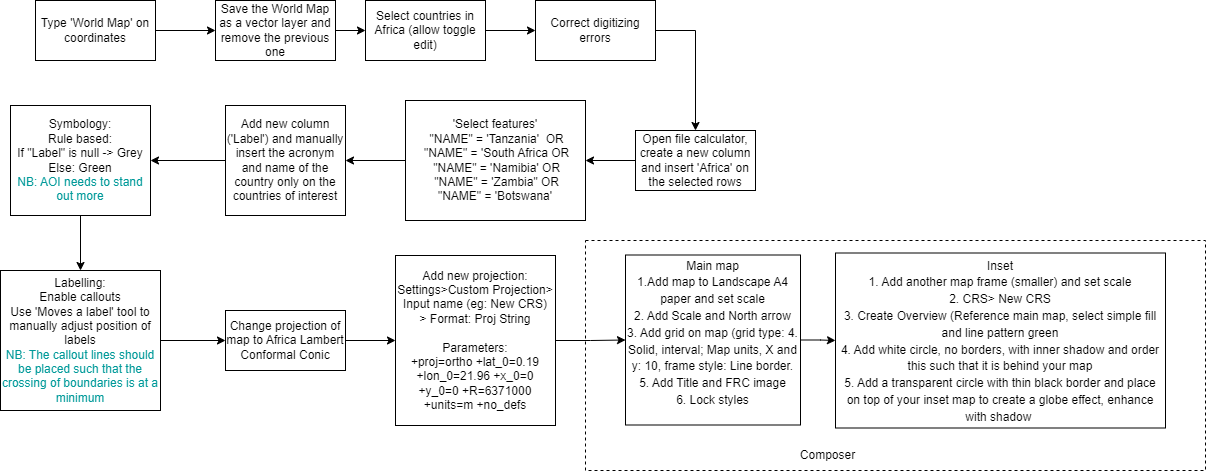

The diagram above was exported from draw.io. Its source (the exported page's mxGraphModel, read from the mxfile embedded in the PNG):
<mxGraphModel dx="766" dy="467" grid="1" gridSize="10" guides="1" tooltips="1" connect="1" arrows="1" fold="1" page="1" pageScale="1" pageWidth="850" pageHeight="1100" math="0" shadow="0">
  <root>
    <mxCell id="0" />
    <mxCell id="1" parent="0" />
    <mxCell id="NvjrZ3_W4g_9WEQrGy2r-34" value="" style="rounded=0;whiteSpace=wrap;html=1;fontSize=12;fontColor=#000000;dashed=1;" vertex="1" parent="1">
      <mxGeometry x="590" y="300" width="620" height="230" as="geometry" />
    </mxCell>
    <mxCell id="NvjrZ3_W4g_9WEQrGy2r-13" style="edgeStyle=orthogonalEdgeStyle;rounded=0;orthogonalLoop=1;jettySize=auto;html=1;fontSize=14;fontColor=#000000;" edge="1" parent="1" source="NvjrZ3_W4g_9WEQrGy2r-1" target="NvjrZ3_W4g_9WEQrGy2r-2">
      <mxGeometry relative="1" as="geometry" />
    </mxCell>
    <mxCell id="NvjrZ3_W4g_9WEQrGy2r-1" value="Type 'World Map' on coordinates" style="rounded=0;whiteSpace=wrap;html=1;" vertex="1" parent="1">
      <mxGeometry x="40" y="60" width="120" height="60" as="geometry" />
    </mxCell>
    <mxCell id="NvjrZ3_W4g_9WEQrGy2r-14" style="edgeStyle=orthogonalEdgeStyle;rounded=0;orthogonalLoop=1;jettySize=auto;html=1;fontSize=14;fontColor=#000000;" edge="1" parent="1" source="NvjrZ3_W4g_9WEQrGy2r-2" target="NvjrZ3_W4g_9WEQrGy2r-3">
      <mxGeometry relative="1" as="geometry" />
    </mxCell>
    <mxCell id="NvjrZ3_W4g_9WEQrGy2r-2" value="Save the World Map as a vector layer and remove the previous one&lt;span style=&quot;color: rgba(0, 0, 0, 0); font-family: monospace; font-size: 0px; text-align: start;&quot;&gt;%3CmxGraphModel%3E%3Croot%3E%3CmxCell%20id%3D%220%22%2F%3E%3CmxCell%20id%3D%221%22%20parent%3D%220%22%2F%3E%3CmxCell%20id%3D%222%22%20value%3D%22Type%20'World%20Map'%20on%20coordinates%22%20style%3D%22rounded%3D0%3BwhiteSpace%3Dwrap%3Bhtml%3D1%3B%22%20vertex%3D%221%22%20parent%3D%221%22%3E%3CmxGeometry%20x%3D%2240%22%20y%3D%2260%22%20width%3D%22120%22%20height%3D%2260%22%20as%3D%22geometry%22%2F%3E%3C%2FmxCell%3E%3C%2Froot%3E%3C%2FmxGraphModel%3E&lt;/span&gt;" style="rounded=0;whiteSpace=wrap;html=1;" vertex="1" parent="1">
      <mxGeometry x="220" y="60" width="120" height="60" as="geometry" />
    </mxCell>
    <mxCell id="NvjrZ3_W4g_9WEQrGy2r-15" style="edgeStyle=orthogonalEdgeStyle;rounded=0;orthogonalLoop=1;jettySize=auto;html=1;entryX=0;entryY=0.5;entryDx=0;entryDy=0;fontSize=14;fontColor=#000000;" edge="1" parent="1" source="NvjrZ3_W4g_9WEQrGy2r-3" target="NvjrZ3_W4g_9WEQrGy2r-4">
      <mxGeometry relative="1" as="geometry" />
    </mxCell>
    <mxCell id="NvjrZ3_W4g_9WEQrGy2r-3" value="Select countries in Africa (allow toggle edit)&lt;span style=&quot;color: rgba(0, 0, 0, 0); font-family: monospace; font-size: 0px; text-align: start;&quot;&gt;%3CmxGraphModel%3E%3Croot%3E%3CmxCell%20id%3D%220%22%2F%3E%3CmxCell%20id%3D%221%22%20parent%3D%220%22%2F%3E%3CmxCell%20id%3D%222%22%20value%3D%22Save%20the%20World%20Map%20as%20a%20vector%20layer%20and%20remove%20the%20previous%20one%26lt%3Bspan%20style%3D%26quot%3Bcolor%3A%20rgba(0%2C%200%2C%200%2C%200)%3B%20font-family%3A%20monospace%3B%20font-size%3A%200px%3B%20text-align%3A%20start%3B%26quot%3B%26gt%3B%253CmxGraphModel%253E%253Croot%253E%253CmxCell%2520id%253D%25220%2522%252F%253E%253CmxCell%2520id%253D%25221%2522%2520parent%253D%25220%2522%252F%253E%253CmxCell%2520id%253D%25222%2522%2520value%253D%2522Type%2520'World%2520Map'%2520on%2520coordinates%2522%2520style%253D%2522rounded%253D0%253BwhiteSpace%253Dwrap%253Bhtml%253D1%253B%2522%2520vertex%253D%25221%2522%2520parent%253D%25221%2522%253E%253CmxGeometry%2520x%253D%252240%2522%2520y%253D%252260%2522%2520width%253D%2522120%2522%2520height%253D%252260%2522%2520as%253D%2522geometry%2522%252F%253E%253C%252FmxCell%253E%253C%252Froot%253E%253C%252FmxGraphModel%253E%26lt%3B%2Fspan%26gt%3B%22%20style%3D%22rounded%3D0%3BwhiteSpace%3Dwrap%3Bhtml%3D1%3B%22%20vertex%3D%221%22%20parent%3D%221%22%3E%3CmxGeometry%20x%3D%22220%22%20y%3D%2260%22%20width%3D%22120%22%20height%3D%2260%22%20as%3D%22geometry%22%2F%3E%3C%2FmxCell%3E%3C%2Froot%3E%3C%2FmxGraphModel%3E&lt;/span&gt;" style="rounded=0;whiteSpace=wrap;html=1;" vertex="1" parent="1">
      <mxGeometry x="370" y="60" width="120" height="60" as="geometry" />
    </mxCell>
    <mxCell id="NvjrZ3_W4g_9WEQrGy2r-16" style="edgeStyle=orthogonalEdgeStyle;rounded=0;orthogonalLoop=1;jettySize=auto;html=1;fontSize=14;fontColor=#000000;exitX=1;exitY=0.5;exitDx=0;exitDy=0;" edge="1" parent="1" source="NvjrZ3_W4g_9WEQrGy2r-4" target="NvjrZ3_W4g_9WEQrGy2r-5">
      <mxGeometry relative="1" as="geometry" />
    </mxCell>
    <mxCell id="NvjrZ3_W4g_9WEQrGy2r-4" value="Correct digitizing errors" style="rounded=0;whiteSpace=wrap;html=1;" vertex="1" parent="1">
      <mxGeometry x="540" y="60" width="120" height="60" as="geometry" />
    </mxCell>
    <mxCell id="NvjrZ3_W4g_9WEQrGy2r-18" style="edgeStyle=orthogonalEdgeStyle;rounded=0;orthogonalLoop=1;jettySize=auto;html=1;fontSize=14;fontColor=#000000;" edge="1" parent="1" source="NvjrZ3_W4g_9WEQrGy2r-5" target="NvjrZ3_W4g_9WEQrGy2r-6">
      <mxGeometry relative="1" as="geometry" />
    </mxCell>
    <mxCell id="NvjrZ3_W4g_9WEQrGy2r-5" value="Open file calculator, create a new column and insert 'Africa' on the selected rows" style="rounded=0;whiteSpace=wrap;html=1;" vertex="1" parent="1">
      <mxGeometry x="640" y="190" width="120" height="60" as="geometry" />
    </mxCell>
    <mxCell id="NvjrZ3_W4g_9WEQrGy2r-19" style="edgeStyle=orthogonalEdgeStyle;rounded=0;orthogonalLoop=1;jettySize=auto;html=1;fontSize=14;fontColor=#000000;" edge="1" parent="1" source="NvjrZ3_W4g_9WEQrGy2r-6" target="NvjrZ3_W4g_9WEQrGy2r-7">
      <mxGeometry relative="1" as="geometry" />
    </mxCell>
    <mxCell id="NvjrZ3_W4g_9WEQrGy2r-6" value="'Select features'&lt;br&gt;&amp;nbsp;&quot;NAME&quot; = 'Tanzania'&amp;nbsp; OR&lt;br&gt;&amp;nbsp;&quot;NAME&quot; = 'South Africa OR&lt;br&gt;&amp;nbsp;&quot;NAME&quot; = 'Namibia' OR&lt;br&gt;&amp;nbsp;&quot;NAME&quot; = 'Zambia&quot; OR&lt;br&gt;&amp;nbsp;&quot;NAME&quot; = 'Botswana'&amp;nbsp;" style="rounded=0;whiteSpace=wrap;html=1;" vertex="1" parent="1">
      <mxGeometry x="410" y="160" width="180" height="120" as="geometry" />
    </mxCell>
    <mxCell id="NvjrZ3_W4g_9WEQrGy2r-20" style="edgeStyle=orthogonalEdgeStyle;rounded=0;orthogonalLoop=1;jettySize=auto;html=1;fontSize=14;fontColor=#000000;" edge="1" parent="1" source="NvjrZ3_W4g_9WEQrGy2r-7" target="NvjrZ3_W4g_9WEQrGy2r-8">
      <mxGeometry relative="1" as="geometry" />
    </mxCell>
    <mxCell id="NvjrZ3_W4g_9WEQrGy2r-7" value="Add new column ('Label') and manually insert the acronym and name of the country only on the countries of interest" style="rounded=0;whiteSpace=wrap;html=1;" vertex="1" parent="1">
      <mxGeometry x="230" y="165" width="120" height="110" as="geometry" />
    </mxCell>
    <mxCell id="NvjrZ3_W4g_9WEQrGy2r-21" style="edgeStyle=orthogonalEdgeStyle;rounded=0;orthogonalLoop=1;jettySize=auto;html=1;fontSize=14;fontColor=#000000;" edge="1" parent="1" source="NvjrZ3_W4g_9WEQrGy2r-8" target="NvjrZ3_W4g_9WEQrGy2r-9">
      <mxGeometry relative="1" as="geometry" />
    </mxCell>
    <mxCell id="NvjrZ3_W4g_9WEQrGy2r-8" value="Symbology:&lt;br&gt;Rule based:&lt;br&gt;If &quot;Label&quot; is null -&amp;gt; Grey&lt;br&gt;Else: Green&lt;br&gt;&lt;font color=&quot;#009999&quot;&gt;NB: AOI needs to stand out more&lt;/font&gt;" style="rounded=0;whiteSpace=wrap;html=1;" vertex="1" parent="1">
      <mxGeometry x="15" y="165" width="140" height="110" as="geometry" />
    </mxCell>
    <mxCell id="NvjrZ3_W4g_9WEQrGy2r-24" style="edgeStyle=orthogonalEdgeStyle;rounded=0;orthogonalLoop=1;jettySize=auto;html=1;fontSize=14;fontColor=#000000;" edge="1" parent="1" source="NvjrZ3_W4g_9WEQrGy2r-9" target="NvjrZ3_W4g_9WEQrGy2r-10">
      <mxGeometry relative="1" as="geometry" />
    </mxCell>
    <mxCell id="NvjrZ3_W4g_9WEQrGy2r-9" value="Labelling:&lt;br&gt;Enable callouts&lt;br&gt;Use 'Moves a label' tool to manually adjust position of labels&lt;br&gt;&lt;font color=&quot;#009999&quot;&gt;NB: The callout lines should be placed such that the crossing of boundaries is at a minimum&lt;/font&gt;" style="rounded=0;whiteSpace=wrap;html=1;" vertex="1" parent="1">
      <mxGeometry x="5" y="330" width="160" height="140" as="geometry" />
    </mxCell>
    <mxCell id="NvjrZ3_W4g_9WEQrGy2r-30" style="edgeStyle=orthogonalEdgeStyle;rounded=0;orthogonalLoop=1;jettySize=auto;html=1;fontSize=12;fontColor=#000000;" edge="1" parent="1" source="NvjrZ3_W4g_9WEQrGy2r-10" target="NvjrZ3_W4g_9WEQrGy2r-28">
      <mxGeometry relative="1" as="geometry" />
    </mxCell>
    <mxCell id="NvjrZ3_W4g_9WEQrGy2r-10" value="&lt;font color=&quot;#000000&quot;&gt;Change projection of map to Africa Lambert Conformal Conic&lt;/font&gt;" style="rounded=0;whiteSpace=wrap;html=1;fontColor=#009999;" vertex="1" parent="1">
      <mxGeometry x="230" y="370" width="120" height="60" as="geometry" />
    </mxCell>
    <mxCell id="NvjrZ3_W4g_9WEQrGy2r-33" style="edgeStyle=orthogonalEdgeStyle;rounded=0;orthogonalLoop=1;jettySize=auto;html=1;entryX=0;entryY=0.5;entryDx=0;entryDy=0;fontSize=12;fontColor=#000000;" edge="1" parent="1" source="NvjrZ3_W4g_9WEQrGy2r-25" target="NvjrZ3_W4g_9WEQrGy2r-26">
      <mxGeometry relative="1" as="geometry" />
    </mxCell>
    <mxCell id="NvjrZ3_W4g_9WEQrGy2r-25" value="&lt;font style=&quot;font-size: 12px;&quot;&gt;Main map&lt;br&gt;1.Add map to Landscape A4 paper and set scale&lt;br&gt;2. Add Scale and North arrow&lt;br&gt;3. Add grid on map (grid type: 4. Solid, interval; Map units, X and y: 10, frame style: Line border.&lt;br&gt;5. Add Title and FRC image&lt;br&gt;6. Lock styles&lt;br&gt;&lt;br&gt;&lt;/font&gt;" style="rounded=0;whiteSpace=wrap;html=1;fontSize=14;fontColor=#000000;" vertex="1" parent="1">
      <mxGeometry x="630" y="314.5" width="175" height="170" as="geometry" />
    </mxCell>
    <mxCell id="NvjrZ3_W4g_9WEQrGy2r-26" value="&lt;font style=&quot;font-size: 12px;&quot;&gt;Inset&lt;br&gt;1. Add another map frame (smaller) and set scale&lt;br&gt;2. CRS&amp;gt; New CRS&lt;br&gt;3. Create Overview (Reference main map, select simple fill and line pattern green&lt;br&gt;4. Add white circle, no borders, with inner shadow and order this such that it is behind your map&lt;br&gt;5. Add a transparent circle with thin black border and place on top of your inset map to create a globe effect, enhance with shadow&amp;nbsp;&lt;br&gt;&lt;/font&gt;" style="rounded=0;whiteSpace=wrap;html=1;fontSize=14;fontColor=#000000;" vertex="1" parent="1">
      <mxGeometry x="840" y="312.5" width="330" height="175" as="geometry" />
    </mxCell>
    <mxCell id="NvjrZ3_W4g_9WEQrGy2r-27" value="Composer" style="text;html=1;strokeColor=none;fillColor=none;align=center;verticalAlign=middle;whiteSpace=wrap;rounded=0;fontSize=12;fontColor=#000000;" vertex="1" parent="1">
      <mxGeometry x="805" y="500" width="55" height="30" as="geometry" />
    </mxCell>
    <mxCell id="NvjrZ3_W4g_9WEQrGy2r-31" style="edgeStyle=orthogonalEdgeStyle;rounded=0;orthogonalLoop=1;jettySize=auto;html=1;entryX=0;entryY=0.5;entryDx=0;entryDy=0;fontSize=12;fontColor=#000000;" edge="1" parent="1" source="NvjrZ3_W4g_9WEQrGy2r-28" target="NvjrZ3_W4g_9WEQrGy2r-25">
      <mxGeometry relative="1" as="geometry" />
    </mxCell>
    <mxCell id="NvjrZ3_W4g_9WEQrGy2r-28" value="Add new projection:&lt;br&gt;Settings&amp;gt;Custom Projection&amp;gt; Input name (eg: New CRS)&lt;br&gt;&amp;gt; Format: Proj String&lt;br&gt;&lt;br&gt;Parameters:&lt;br&gt;+proj=ortho +lat_0=0.19 +lon_0=21.96 +x_0=0 +y_0=0 +R=6371000 +units=m +no_defs" style="rounded=0;whiteSpace=wrap;html=1;fontSize=12;fontColor=#000000;" vertex="1" parent="1">
      <mxGeometry x="400" y="315" width="160" height="170" as="geometry" />
    </mxCell>
  </root>
</mxGraphModel>